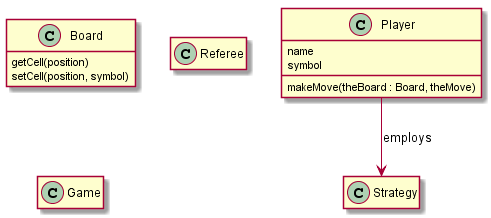

The diagram above was rendered by PlantUML. Its source (embedded in the PNG):
@startuml
hide empty members

class Player {
    name
    symbol

    makeMove(theBoard : Board, theMove)
}

class Board {
    getCell(position)
    setCell(position, symbol)
}

class Strategy {
    
}

class Referee {
    
}

class Game {
    
}




Player --> Strategy: employs

@enduml